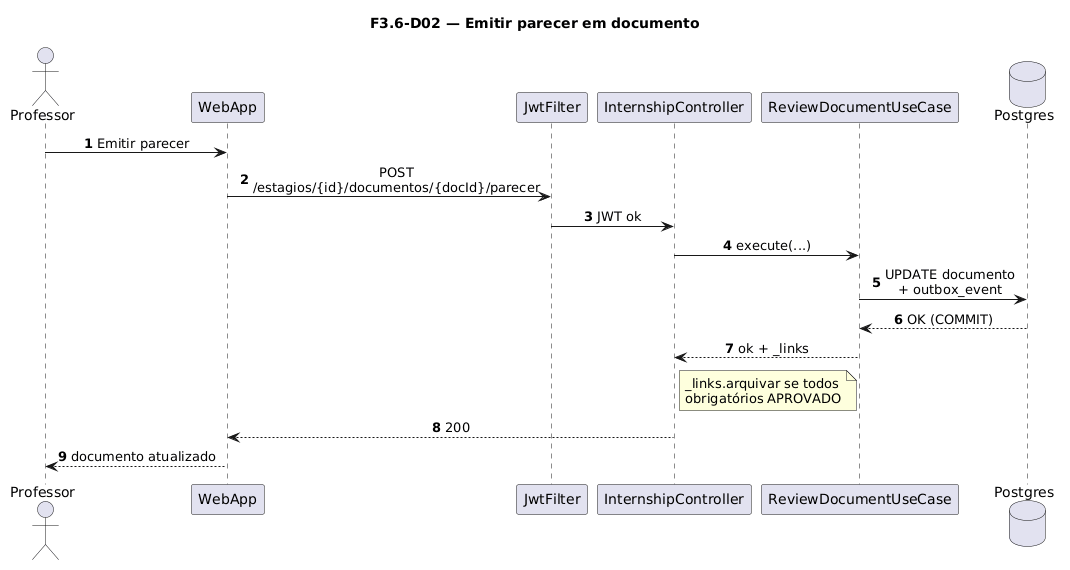

The diagram above was rendered by PlantUML. Its source (embedded in the PNG):
@startuml
title F3.6-D02 — Emitir parecer em documento
skinparam sequenceMessageAlign center
skinparam responseMessageBelowArrow true
skinparam maxMessageSize 220
autonumber

actor "Professor" as Prof
participant "WebApp" as WebApp
participant "JwtFilter" as Jwt
participant "InternshipController" as Ctrl
participant "ReviewDocumentUseCase" as UC
database "Postgres" as Postgres

Prof -> WebApp: Emitir parecer
WebApp -> Jwt: POST /estagios/{id}/documentos/{docId}/parecer
Jwt -> Ctrl: JWT ok
Ctrl -> UC: execute(...)
UC -> Postgres: UPDATE documento\n+ outbox_event
Postgres --> UC: OK (COMMIT)
UC --> Ctrl: ok + _links
note right of Ctrl
  _links.arquivar se todos
  obrigatórios APROVADO
end note
Ctrl --> WebApp: 200
WebApp --> Prof: documento atualizado
@enduml